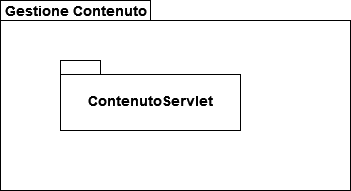

The diagram above was exported from draw.io. Its source (the exported page's mxGraphModel, read from the mxfile embedded in the PNG):
<mxGraphModel dx="2105" dy="564" grid="1" gridSize="10" guides="1" tooltips="1" connect="1" arrows="1" fold="1" page="1" pageScale="1" pageWidth="827" pageHeight="1169" math="0" shadow="0">
  <root>
    <mxCell id="0" />
    <mxCell id="1" parent="0" />
    <mxCell id="c1iqWmHCEpPBOMIHqLAP-1" value="" style="shape=folder;fontStyle=1;spacingTop=10;tabWidth=150;tabHeight=20;tabPosition=left;html=1;" parent="1" vertex="1">
      <mxGeometry x="-150" y="210" width="350" height="190" as="geometry" />
    </mxCell>
    <mxCell id="c1iqWmHCEpPBOMIHqLAP-2" value="&lt;b&gt;&lt;font style=&quot;font-size: 14px&quot;&gt;Gestione Contenuto&lt;br&gt;&lt;/font&gt;&lt;/b&gt;" style="text;html=1;align=center;verticalAlign=middle;resizable=0;points=[];autosize=1;strokeColor=none;fillColor=none;" parent="1" vertex="1">
      <mxGeometry x="-150" y="210" width="150" height="20" as="geometry" />
    </mxCell>
    <mxCell id="c1iqWmHCEpPBOMIHqLAP-3" value="ContenutoServlet" style="shape=folder;fontStyle=1;spacingTop=10;tabWidth=40;tabHeight=14;tabPosition=left;html=1;fontSize=14;" parent="1" vertex="1">
      <mxGeometry x="-90" y="270" width="180" height="70" as="geometry" />
    </mxCell>
  </root>
</mxGraphModel>